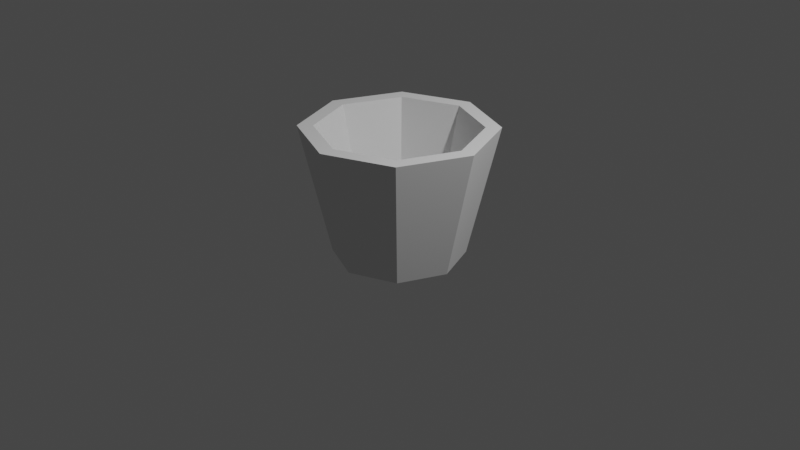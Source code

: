 # Source: Asset_3D_Bin.blend  (saved by Blender 2.81.16; exported with 4.5.12 LTS)
import bpy
from mathutils import Matrix  # noqa: F401  (used for matrix-valued properties, if any)

bpy.ops.wm.read_factory_settings(use_empty=True)
scene = bpy.context.scene
scene.name = 'Scene'

# ---- collections
col_collection = bpy.data.collections.new('Collection'); scene.collection.children.link(col_collection)

# ---- world
world_world = bpy.data.worlds.new('World'); scene.world = world_world
world_world.use_nodes = True; world_world.node_tree.nodes.clear()
_N = world_world.node_tree.nodes; _L = world_world.node_tree.links
n0 = _N.new('ShaderNodeOutputWorld'); n0.name = 'World Output'; n0.location = (300, 300)
n1 = _N.new('ShaderNodeBackground'); n1.name = 'Background'; n1.location = (10, 300)
n1.inputs[0].default_value = (0.05088, 0.05088, 0.05088, 1.0)
_L.new(n1.outputs[0], n0.inputs[0])
n0.is_active_output = True
world_world.color = (0.05088, 0.05088, 0.05088)
world_world.use_sun_shadow = False
world_world.sun_shadow_jitter_overblur = 0.0

# ---- cameras
cam_camera = bpy.data.cameras.new('Camera')
cam_camera.clip_end = 100.0
cam_camera.ortho_scale = 7.314

# ---- lights
light_light = bpy.data.lights.new('Light', 'POINT')
light_light.transmission_factor = 0.0
light_light.energy = 1000.0
light_light.shadow_soft_size = 0.1
light_light.shadow_maximum_resolution = 0.006
light_light.use_absolute_resolution = True

# ---- meshes
me_cylinder = bpy.data.meshes.new('Cylinder')
me_cylinder.from_pydata([(-9.068e-09, 0.6858, -0.3647), (0.0, 0.8403, 1.0), (0.485, 0.485, -0.3647), (0.5942, 0.5942, 1.0), (0.6858, -2.793e-08, -0.3647), (0.8403, -4.114e-08, 1.0), (0.485, -0.485, -0.3647), (0.5942, -0.5942, 1.0), (-6.903e-08, -0.6858, -0.3647), (-7.454e-08, -0.8403, 1.0), (-0.485, -0.485, -0.3647), (-0.5942, -0.5942, 1.0), (-0.6858, 1.023e-08, -0.3647), (-0.8403, 1.192e-08, 1.0), (-0.485, 0.485, -0.3647), (-0.5942, 0.5942, 1.0), (0.7071, 0.7071, 1.0), (0.0, 1.0, 1.0), (1.0, -4.371e-08, 1.0), (0.7071, -0.7071, 1.0), (-8.742e-08, -1.0, 1.0), (-0.7071, -0.7071, 1.0), (-1.0, 1.192e-08, 1.0), (-0.7071, 0.7071, 1.0), (0.4075, 0.4075, -0.0595), (-9.068e-09, 0.5763, -0.0595), (0.5763, -2.616e-08, -0.0595), (0.4075, -0.4075, -0.0595), (-6.019e-08, -0.5763, -0.0595), (-0.4075, -0.4075, -0.0595), (-0.5763, 1.023e-08, -0.0595), (-0.4075, 0.4075, -0.0595)], [], [(0, 17, 16, 2), (2, 16, 18, 4), (4, 18, 19, 6), (6, 19, 20, 8), (8, 20, 21, 10), (10, 21, 22, 12), (15, 13, 30, 31), (12, 22, 23, 14), (14, 23, 17, 0), (0, 2, 4, 6, 8, 10, 12, 14), (1, 3, 16, 17), (3, 5, 18, 16), (5, 7, 19, 18), (7, 9, 20, 19), (9, 11, 21, 20), (11, 13, 22, 21), (13, 15, 23, 22), (15, 1, 17, 23), (24, 25, 31, 30, 29, 28, 27, 26), (11, 9, 28, 29), (7, 5, 26, 27), (3, 1, 25, 24), (1, 15, 31, 25), (13, 11, 29, 30), (9, 7, 27, 28), (5, 3, 24, 26)])
_uv = me_cylinder.uv_layers.new(name='UVMap')
_uv.uv.foreach_set('vector', [1.0, 0.5, 1.0, 1.0, 0.875, 1.0, 0.875, 0.5, 0.875, 0.5, 0.875, 1.0, 0.75, 1.0, 0.75, 0.5, 0.75, 0.5, 0.75, 1.0, 0.625, 1.0, 0.625, 0.5, 0.625, 0.5, 0.625, 1.0, 0.5, 1.0, 0.5, 0.5, 0.5, 0.5, 0.5, 1.0, 0.375, 1.0, 0.375, 0.5, 0.375, 0.5, 0.375, 1.0, 0.25, 1.0, 0.25, 0.5, 0.1074, 0.3926, 0.04833, 0.25, 0.04833, 0.25, 0.1074, 0.3926, 0.25, 0.5, 0.25, 1.0, 0.125, 1.0, 0.125, 0.5, 0.125, 0.5, 0.125, 1.0, 0.0, 1.0, 0.0, 0.5, 0.75, 0.49, 0.9197, 0.4197, 0.99, 0.25, 0.9197, 0.08029, 0.75, 0.01, 0.5803, 0.08029, 0.51, 0.25, 0.5803, 0.4197, 0.25, 0.4517, 0.3926, 0.3926, 0.4197, 0.4197, 0.25, 0.49, 0.3926, 0.3926, 0.4517, 0.25, 0.49, 0.25, 0.4197, 0.4197, 0.4517, 0.25, 0.3926, 0.1074, 0.4197, 0.08029, 0.49, 0.25, 0.3926, 0.1074, 0.25, 0.04833, 0.25, 0.01, 0.4197, 0.08029, 0.25, 0.04833, 0.1074, 0.1074, 0.08029, 0.08029, 0.25, 0.01, 0.1074, 0.1074, 0.04833, 0.25, 0.01, 0.25, 0.08029, 0.08029, 0.04833, 0.25, 0.1074, 0.3926, 0.08029, 0.4197, 0.01, 0.25, 0.1074, 0.3926, 0.25, 0.4517, 0.25, 0.49, 0.08029, 0.4197, 0.3926, 0.3926, 0.25, 0.4517, 0.1074, 0.3926, 0.04833, 0.25, 0.1074, 0.1074, 0.25, 0.04833, 0.3926, 0.1074, 0.4517, 0.25, 0.1074, 0.1074, 0.25, 0.04833, 0.25, 0.04833, 0.1074, 0.1074, 0.3926, 0.1074, 0.4517, 0.25, 0.4517, 0.25, 0.3926, 0.1074, 0.3926, 0.3926, 0.25, 0.4517, 0.25, 0.4517, 0.3926, 0.3926, 0.25, 0.4517, 0.1074, 0.3926, 0.1074, 0.3926, 0.25, 0.4517, 0.04833, 0.25, 0.1074, 0.1074, 0.1074, 0.1074, 0.04833, 0.25, 0.25, 0.04833, 0.3926, 0.1074, 0.3926, 0.1074, 0.25, 0.04833, 0.4517, 0.25, 0.3926, 0.3926, 0.3926, 0.3926, 0.4517, 0.25])
me_cylinder.use_remesh_fix_poles = True
me_cylinder.use_remesh_preserve_attributes = False
me_cylinder.use_mirror_vertex_groups = False
me_cylinder.update()

# ---- objects
ob_light = bpy.data.objects.new('Light', light_light)
ob_camera = bpy.data.objects.new('Camera', cam_camera)
ob_cylinder = bpy.data.objects.new('Cylinder', me_cylinder)

# ---- transforms, parenting, visibility, modifiers, constraints
ob_light.location = (4.076, 1.005, 5.904)
ob_light.rotation_euler = (0.6503, 0.05522, 1.866)
ob_light.lock_rotations_4d = False
ob_light.empty_display_type = 'ARROWS'
ob_light.color = (0.0, 0.0, 0.0, 0.0)
ob_light.lineart.crease_threshold = 0.0
ob_camera.location = (7.359, -6.926, 4.958)
ob_camera.rotation_euler = (1.109, 0.0, 0.8149)
ob_camera.lock_rotations_4d = False
ob_camera.empty_display_type = 'ARROWS'
ob_camera.color = (0.0, 0.0, 0.0, 0.0)
ob_camera.display_type = 'WIRE'
ob_camera.lineart.crease_threshold = 0.0
ob_cylinder.location = (0.0, 0.0, 0.0)
ob_cylinder.lineart.crease_threshold = 0.0

# ---- collection membership
col_collection.objects.link(ob_light)
col_collection.objects.link(ob_camera)
col_collection.objects.link(ob_cylinder)

# ---- scene / render settings (as saved in the file)
scene.camera = ob_camera
scene.frame_start = 1; scene.frame_end = 250; scene.frame_set(1)
scene.render.engine = 'BLENDER_EEVEE_NEXT'
scene.cycles.use_denoising = False
scene.cycles.samples = 128
scene.cycles.sampling_pattern = 'TABULATED_SOBOL'
scene.cycles.use_adaptive_sampling = False
scene.cycles.use_light_tree = False
scene.view_settings.view_transform = 'Filmic'
bpy.context.view_layer.update()
